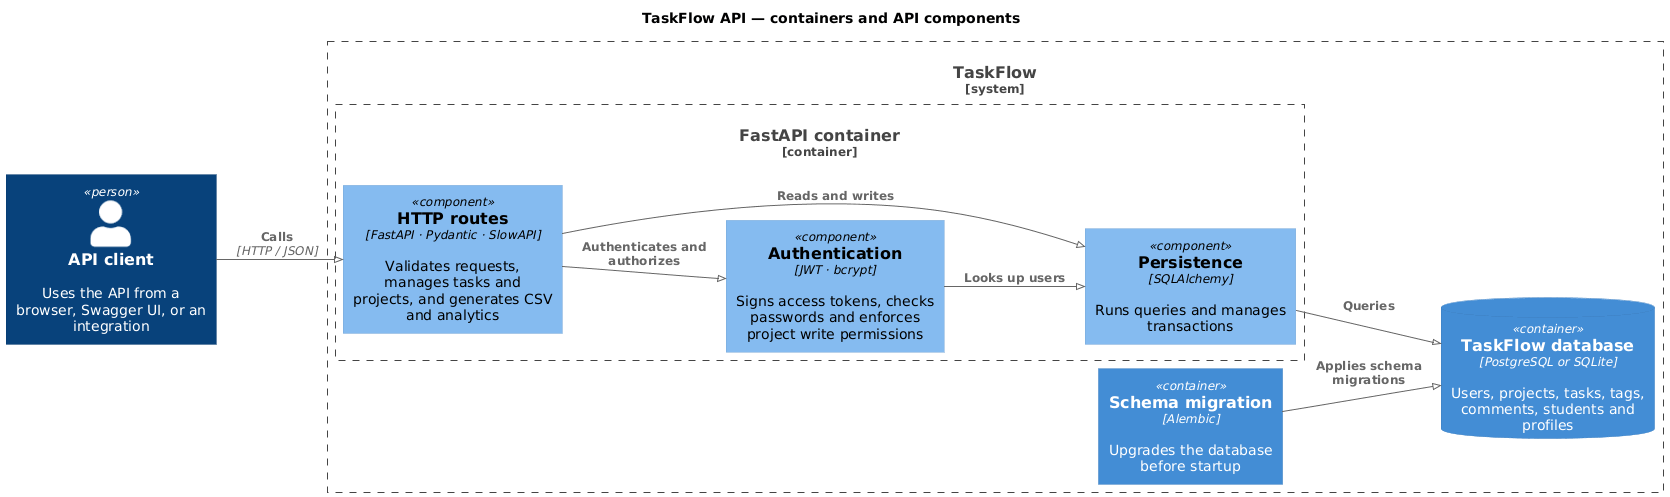

The diagram above was rendered by PlantUML. Its source (embedded in the PNG):
@startuml
!include https://raw.githubusercontent.com/plantuml-stdlib/C4-PlantUML/master/C4_Container.puml
!include https://raw.githubusercontent.com/plantuml-stdlib/C4-PlantUML/master/C4_Component.puml

!pragma layout smetana
LAYOUT_LEFT_RIGHT()
title TaskFlow API — containers and API components

Person(client, "API client", "Uses the API from a browser, Swagger UI, or an integration")

System_Boundary(taskflow, "TaskFlow") {
  Container_Boundary(api, "FastAPI container") {
    Component(routes, "HTTP routes", "FastAPI · Pydantic · SlowAPI", "Validates requests, manages tasks and projects, and generates CSV and analytics")
    Component(auth, "Authentication", "JWT · bcrypt", "Signs access tokens, checks passwords and enforces project write permissions")
    Component(persistence, "Persistence", "SQLAlchemy", "Runs queries and manages transactions")
  }
  Container(migrations, "Schema migration", "Alembic", "Upgrades the database before startup")
  ContainerDb(database, "TaskFlow database", "PostgreSQL or SQLite", "Users, projects, tasks, tags, comments, students and profiles")
}

Rel(client, routes, "Calls", "HTTP / JSON")
Rel(routes, auth, "Authenticates and authorizes")
Rel(routes, persistence, "Reads and writes")
Rel(auth, persistence, "Looks up users")
Rel(persistence, database, "Queries")
Rel(migrations, database, "Applies schema migrations")
@enduml